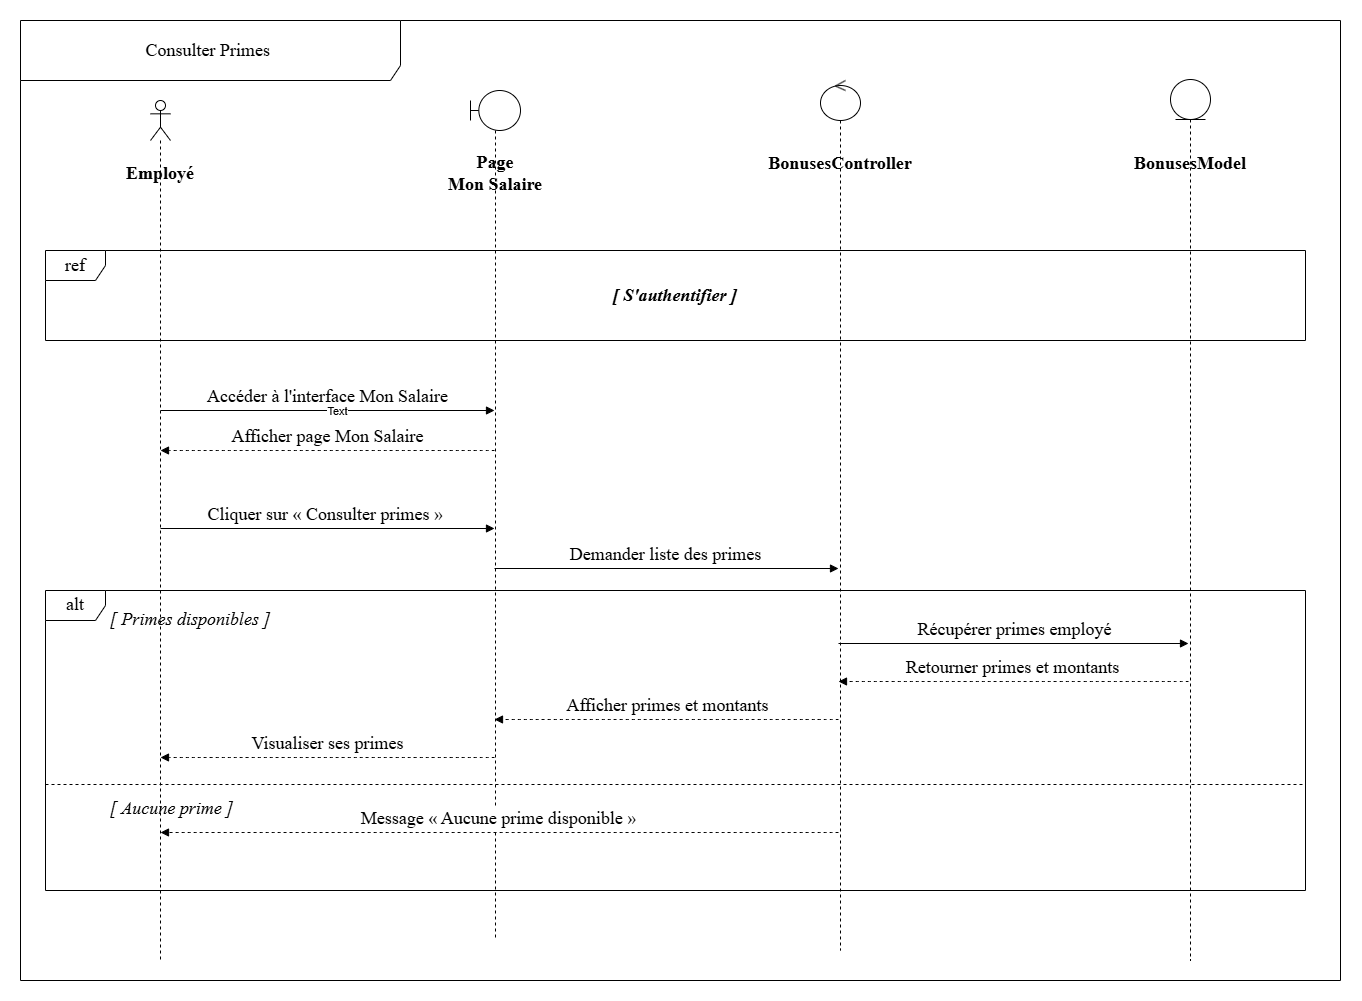

The diagram above was exported from draw.io. Its source (the exported page's mxGraphModel, read from the mxfile embedded in the PNG):
<mxGraphModel dx="1827" dy="2151" grid="1" gridSize="10" guides="1" tooltips="1" connect="1" arrows="1" fold="1" page="1" pageScale="1" pageWidth="1169" pageHeight="827" math="0" shadow="0">
  <root>
    <mxCell id="0" />
    <mxCell id="1" parent="0" />
    <mxCell id="2" parent="1" style="shape=umlLifeline;perimeter=lifelinePerimeter;whiteSpace=wrap;html=1;container=1;dropTarget=0;collapsible=0;recursiveResize=0;outlineConnect=0;portConstraint=eastwest;newEdgeStyle={&quot;curved&quot;:0,&quot;rounded&quot;:0};participant=umlActor;fontSize=18;fontFamily=Times New Roman;" value="" vertex="1">
      <mxGeometry height="860" width="20" x="180" y="50" as="geometry" />
    </mxCell>
    <mxCell id="3" parent="1" style="shape=umlLifeline;perimeter=lifelinePerimeter;whiteSpace=wrap;html=1;container=1;dropTarget=0;collapsible=0;recursiveResize=0;outlineConnect=0;portConstraint=eastwest;newEdgeStyle={&quot;curved&quot;:0,&quot;rounded&quot;:0};participant=umlBoundary;fontSize=18;fontFamily=Times New Roman;" value="" vertex="1">
      <mxGeometry height="850" width="50" x="500" y="40" as="geometry" />
    </mxCell>
    <mxCell id="4" parent="1" style="shape=umlLifeline;perimeter=lifelinePerimeter;whiteSpace=wrap;html=1;container=1;dropTarget=0;collapsible=0;recursiveResize=0;outlineConnect=0;portConstraint=eastwest;newEdgeStyle={&quot;curved&quot;:0,&quot;rounded&quot;:0};participant=umlControl;fontSize=18;fontFamily=Times New Roman;" value="" vertex="1">
      <mxGeometry height="870" width="40" x="850" y="30" as="geometry" />
    </mxCell>
    <mxCell id="5" parent="1" style="shape=umlLifeline;perimeter=lifelinePerimeter;whiteSpace=wrap;html=1;container=1;dropTarget=0;collapsible=0;recursiveResize=0;outlineConnect=0;portConstraint=eastwest;newEdgeStyle={&quot;curved&quot;:0,&quot;rounded&quot;:0};participant=umlEntity;fontSize=18;fontFamily=Times New Roman;" value="" vertex="1">
      <mxGeometry height="881" width="40" x="1200" y="29" as="geometry" />
    </mxCell>
    <mxCell id="6" parent="1" style="text;html=1;whiteSpace=wrap;strokeColor=none;fillColor=none;align=center;verticalAlign=middle;rounded=0;fontSize=18;fontStyle=1;fontFamily=Times New Roman;" value="Employé" vertex="1">
      <mxGeometry height="25" width="130" x="125" y="110" as="geometry" />
    </mxCell>
    <mxCell id="7" parent="1" style="text;html=1;whiteSpace=wrap;strokeColor=none;fillColor=none;align=center;verticalAlign=middle;rounded=0;fontSize=18;fontStyle=1;fontFamily=Times New Roman;" value="Page&lt;div&gt;Mon Salaire&lt;/div&gt;" vertex="1">
      <mxGeometry height="25" width="200" x="425" y="110" as="geometry" />
    </mxCell>
    <mxCell id="8" parent="1" style="text;html=1;whiteSpace=wrap;strokeColor=none;fillColor=none;align=center;verticalAlign=middle;rounded=0;fontSize=18;fontStyle=1;fontFamily=Times New Roman;" value="BonusesController" vertex="1">
      <mxGeometry height="25" width="160" x="790" y="100" as="geometry" />
    </mxCell>
    <mxCell id="9" parent="1" style="text;html=1;whiteSpace=wrap;strokeColor=none;fillColor=none;align=center;verticalAlign=middle;rounded=0;fontSize=18;fontStyle=1;fontFamily=Times New Roman;" value="BonusesModel" vertex="1">
      <mxGeometry height="25" width="130" x="1155" y="100" as="geometry" />
    </mxCell>
    <mxCell id="10" parent="1" style="shape=umlFrame;whiteSpace=wrap;html=1;pointerEvents=0;width=380;height=60;fontSize=18;fontFamily=Times New Roman;" value="Consulter Primes&amp;nbsp;" vertex="1">
      <mxGeometry height="960" width="1320" x="50" y="-30" as="geometry" />
    </mxCell>
    <mxCell id="11" parent="1" style="shape=umlFrame;whiteSpace=wrap;html=1;pointerEvents=0;fontSize=18;fontFamily=Times New Roman;" value="ref" vertex="1">
      <mxGeometry height="90" width="1260" x="75" y="200" as="geometry" />
    </mxCell>
    <mxCell id="12" parent="1" style="text;html=1;whiteSpace=wrap;strokeColor=none;fillColor=none;align=center;verticalAlign=middle;rounded=0;fontSize=18;fontStyle=3;fontFamily=Times New Roman;" value="[ S'authentifier ]" vertex="1">
      <mxGeometry height="30" width="200" x="605" y="230" as="geometry" />
    </mxCell>
    <mxCell id="13" edge="1" parent="1" style="html=1;verticalAlign=bottom;endArrow=block;curved=0;rounded=0;fontSize=18;fontFamily=Times New Roman;" value="Accéder à l'interface Mon Salaire">
      <mxGeometry relative="1" width="80" as="geometry">
        <mxPoint x="190" y="360" as="sourcePoint" />
        <mxPoint x="524" y="360" as="targetPoint" />
      </mxGeometry>
    </mxCell>
    <mxCell id="14" connectable="0" parent="13" style="edgeLabel;html=1;align=center;verticalAlign=middle;resizable=0;points=[];" value="Text" vertex="1">
      <mxGeometry relative="1" x="0.0532" as="geometry">
        <mxPoint as="offset" />
      </mxGeometry>
    </mxCell>
    <mxCell id="15" edge="1" parent="1" style="html=1;verticalAlign=bottom;endArrow=block;curved=1;rounded=0;dashed=1;fontSize=18;fontFamily=Times New Roman;" value="Afficher page Mon Salaire">
      <mxGeometry relative="1" width="80" as="geometry">
        <mxPoint x="524" y="400" as="sourcePoint" />
        <mxPoint x="190" y="400" as="targetPoint" />
      </mxGeometry>
    </mxCell>
    <mxCell id="16" edge="1" parent="1" style="html=1;verticalAlign=bottom;endArrow=block;curved=0;rounded=0;fontSize=18;fontFamily=Times New Roman;" value="Cliquer sur « Consulter primes »&amp;nbsp;">
      <mxGeometry relative="1" width="80" as="geometry">
        <mxPoint x="190" y="478" as="sourcePoint" />
        <mxPoint x="524" y="478" as="targetPoint" />
      </mxGeometry>
    </mxCell>
    <mxCell id="17" edge="1" parent="1" style="html=1;verticalAlign=bottom;endArrow=block;curved=0;rounded=0;fontSize=18;fontFamily=Times New Roman;" value="Demander liste des primes">
      <mxGeometry relative="1" width="80" as="geometry">
        <mxPoint x="524" y="518" as="sourcePoint" />
        <mxPoint x="868" y="518" as="targetPoint" />
      </mxGeometry>
    </mxCell>
    <mxCell id="18" parent="1" style="shape=umlFrame;whiteSpace=wrap;html=1;pointerEvents=0;fontSize=18;fontFamily=Times New Roman;" value="alt" vertex="1">
      <mxGeometry height="300" width="1260" x="75" y="540" as="geometry" />
    </mxCell>
    <mxCell id="19" parent="1" style="text;html=1;whiteSpace=wrap;strokeColor=none;fillColor=none;align=left;verticalAlign=middle;rounded=0;fontSize=18;fontStyle=2;fontFamily=Times New Roman;" value="[ Primes disponibles ]" vertex="1">
      <mxGeometry height="25" width="210" x="138" y="556" as="geometry" />
    </mxCell>
    <mxCell id="20" edge="1" parent="1" style="html=1;verticalAlign=bottom;endArrow=block;curved=0;rounded=0;fontSize=18;fontFamily=Times New Roman;" value="Récupérer primes employé">
      <mxGeometry relative="1" width="80" as="geometry">
        <mxPoint x="868" y="593" as="sourcePoint" />
        <mxPoint x="1218" y="593" as="targetPoint" />
      </mxGeometry>
    </mxCell>
    <mxCell id="21" edge="1" parent="1" style="html=1;verticalAlign=bottom;endArrow=block;curved=1;rounded=0;dashed=1;fontSize=18;fontFamily=Times New Roman;" value="Retourner primes et montants">
      <mxGeometry relative="1" width="80" as="geometry">
        <mxPoint x="1218" y="631" as="sourcePoint" />
        <mxPoint x="868" y="631" as="targetPoint" />
      </mxGeometry>
    </mxCell>
    <mxCell id="22" edge="1" parent="1" style="html=1;verticalAlign=bottom;endArrow=block;curved=1;rounded=0;dashed=1;fontSize=18;fontFamily=Times New Roman;" value="Afficher primes et montants">
      <mxGeometry relative="1" width="80" as="geometry">
        <mxPoint x="868" y="669" as="sourcePoint" />
        <mxPoint x="524" y="669" as="targetPoint" />
      </mxGeometry>
    </mxCell>
    <mxCell id="23" edge="1" parent="1" style="html=1;verticalAlign=bottom;endArrow=block;curved=1;rounded=0;dashed=1;fontSize=18;fontFamily=Times New Roman;" value="Visualiser ses primes">
      <mxGeometry relative="1" width="80" as="geometry">
        <mxPoint x="524" y="707" as="sourcePoint" />
        <mxPoint x="190" y="707" as="targetPoint" />
      </mxGeometry>
    </mxCell>
    <mxCell id="24" parent="1" style="line;strokeWidth=1;fillColor=none;align=left;verticalAlign=middle;spacingTop=-1;spacingLeft=3;spacingRight=3;rotatable=0;labelPosition=right;points=[];portConstraint=eastwest;strokeColor=inherit;dashed=1;fontSize=18;fontFamily=Times New Roman;" value="" vertex="1">
      <mxGeometry height="8" width="1260" x="75" y="730" as="geometry" />
    </mxCell>
    <mxCell id="25" parent="1" style="text;html=1;whiteSpace=wrap;strokeColor=none;fillColor=none;align=left;verticalAlign=middle;rounded=0;fontSize=18;fontStyle=2;fontFamily=Times New Roman;" value="[ Aucune prime ]" vertex="1">
      <mxGeometry height="25" width="180" x="138" y="745" as="geometry" />
    </mxCell>
    <mxCell id="26" edge="1" parent="1" style="html=1;verticalAlign=bottom;endArrow=block;curved=1;rounded=0;dashed=1;fontSize=18;fontFamily=Times New Roman;" value="Message « Aucune prime disponible »">
      <mxGeometry relative="1" width="80" as="geometry">
        <mxPoint x="868" y="782" as="sourcePoint" />
        <mxPoint x="190" y="782" as="targetPoint" />
      </mxGeometry>
    </mxCell>
  </root>
</mxGraphModel>